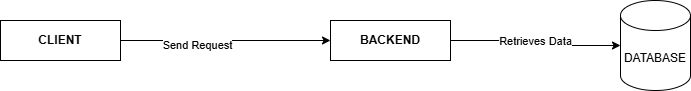

The diagram above was exported from draw.io. Its source (the exported page's mxGraphModel, read from the mxfile embedded in the PNG):
<mxGraphModel dx="1042" dy="550" grid="1" gridSize="10" guides="1" tooltips="1" connect="1" arrows="1" fold="1" page="1" pageScale="1" pageWidth="827" pageHeight="1169" math="0" shadow="0">
  <root>
    <mxCell id="0" />
    <mxCell id="1" parent="0" />
    <mxCell id="bqa_MQLaHkH9N2fOahir-5" value="" style="edgeStyle=orthogonalEdgeStyle;rounded=0;orthogonalLoop=1;jettySize=auto;html=1;" edge="1" parent="1" source="bqa_MQLaHkH9N2fOahir-2" target="bqa_MQLaHkH9N2fOahir-4">
      <mxGeometry relative="1" as="geometry" />
    </mxCell>
    <mxCell id="bqa_MQLaHkH9N2fOahir-8" value="Send Request" style="edgeLabel;html=1;align=center;verticalAlign=middle;resizable=0;points=[];" vertex="1" connectable="0" parent="bqa_MQLaHkH9N2fOahir-5">
      <mxGeometry x="-0.2724" y="-4" relative="1" as="geometry">
        <mxPoint as="offset" />
      </mxGeometry>
    </mxCell>
    <mxCell id="bqa_MQLaHkH9N2fOahir-2" value="&lt;b&gt;CLIENT&lt;/b&gt;" style="rounded=0;whiteSpace=wrap;html=1;" vertex="1" parent="1">
      <mxGeometry x="60" y="200" width="120" height="40" as="geometry" />
    </mxCell>
    <mxCell id="bqa_MQLaHkH9N2fOahir-7" value="" style="edgeStyle=orthogonalEdgeStyle;rounded=0;orthogonalLoop=1;jettySize=auto;html=1;" edge="1" parent="1" source="bqa_MQLaHkH9N2fOahir-4" target="bqa_MQLaHkH9N2fOahir-6">
      <mxGeometry relative="1" as="geometry" />
    </mxCell>
    <mxCell id="bqa_MQLaHkH9N2fOahir-9" value="Retrieves Data" style="edgeLabel;html=1;align=center;verticalAlign=middle;resizable=0;points=[];" vertex="1" connectable="0" parent="bqa_MQLaHkH9N2fOahir-7">
      <mxGeometry x="-0.0306" y="-1" relative="1" as="geometry">
        <mxPoint as="offset" />
      </mxGeometry>
    </mxCell>
    <mxCell id="bqa_MQLaHkH9N2fOahir-4" value="&lt;b&gt;BACKEND&lt;/b&gt;" style="whiteSpace=wrap;html=1;rounded=0;" vertex="1" parent="1">
      <mxGeometry x="390" y="200" width="120" height="40" as="geometry" />
    </mxCell>
    <mxCell id="bqa_MQLaHkH9N2fOahir-6" value="DATABASE" style="shape=cylinder3;whiteSpace=wrap;html=1;boundedLbl=1;backgroundOutline=1;size=15;" vertex="1" parent="1">
      <mxGeometry x="680" y="180" width="70" height="90" as="geometry" />
    </mxCell>
  </root>
</mxGraphModel>